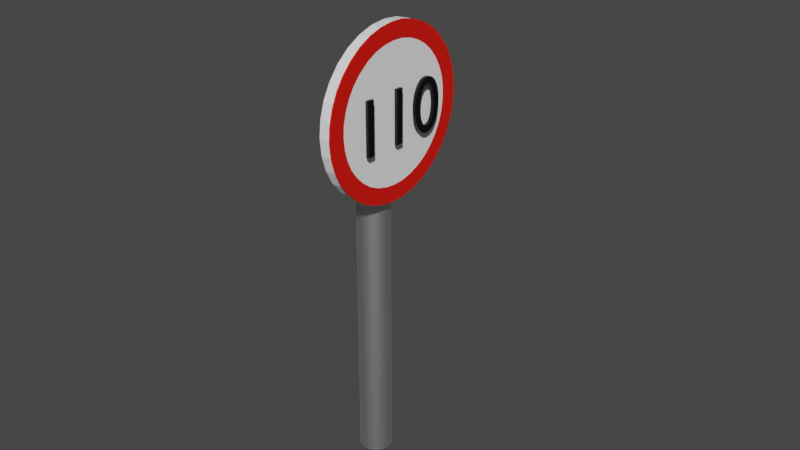 # Source: 110.blend  (saved by Blender 2.81.16; exported with 4.5.12 LTS)
import bpy
from mathutils import Matrix  # noqa: F401  (used for matrix-valued properties, if any)

bpy.ops.wm.read_factory_settings(use_empty=True)
scene = bpy.context.scene
scene.name = 'Scene'

# ---- collections
col_collection = bpy.data.collections.new('Collection'); scene.collection.children.link(col_collection)

# ---- materials (node trees are filled in below, after node groups)
mat_metallic = bpy.data.materials.new('Metallic')
mat_metallic.use_transparent_shadow = False
mat_material_002 = bpy.data.materials.new('Material.002')
mat_material_002.use_transparent_shadow = False
mat_material_001 = bpy.data.materials.new('Material.001')
mat_material_001.use_transparent_shadow = False
mat_material = bpy.data.materials.new('Material')
mat_material.use_transparent_shadow = False

# ---- material node trees
mat_metallic.use_nodes = True; mat_metallic.node_tree.nodes.clear()
_N = mat_metallic.node_tree.nodes; _L = mat_metallic.node_tree.links
n0 = _N.new('ShaderNodeOutputMaterial'); n0.name = 'Material Output'; n0.location = (300, 300)
n1 = _N.new('ShaderNodeBsdfPrincipled'); n1.name = 'Principled BSDF'; n1.location = (10, 300)
n1.distribution = 'GGX'
n1.subsurface_method = 'BURLEY'
n1.inputs[1].default_value = 1.0
n1.inputs[3].default_value = 1.45
n1.inputs[27].default_value = (0.0, 0.0, 0.0, 1.0)
n1.inputs[28].default_value = 1.0
_L.new(n1.outputs[0], n0.inputs[0])
n0.is_active_output = True
mat_material_002.use_nodes = True; mat_material_002.node_tree.nodes.clear()
_N = mat_material_002.node_tree.nodes; _L = mat_material_002.node_tree.links
n0 = _N.new('ShaderNodeOutputMaterial'); n0.name = 'Material Output'; n0.location = (300, 300)
n1 = _N.new('ShaderNodeBsdfPrincipled'); n1.name = 'Principled BSDF'; n1.location = (10, 300)
n1.distribution = 'GGX'
n1.subsurface_method = 'BURLEY'
n1.inputs[0].default_value = (0.0, 0.0, 0.0, 1.0)
n1.inputs[3].default_value = 1.45
n1.inputs[27].default_value = (0.0, 0.0, 0.0, 1.0)
n1.inputs[28].default_value = 1.0
_L.new(n1.outputs[0], n0.inputs[0])
n0.is_active_output = True
mat_material_001.use_nodes = True; mat_material_001.node_tree.nodes.clear()
_N = mat_material_001.node_tree.nodes; _L = mat_material_001.node_tree.links
n0 = _N.new('ShaderNodeOutputMaterial'); n0.name = 'Material Output'; n0.location = (300, 300)
n1 = _N.new('ShaderNodeBsdfPrincipled'); n1.name = 'Principled BSDF'; n1.location = (10, 300)
n1.distribution = 'GGX'
n1.subsurface_method = 'BURLEY'
n1.inputs[0].default_value = (1.0, 1.0, 1.0, 1.0)
n1.inputs[3].default_value = 1.45
n1.inputs[27].default_value = (0.0, 0.0, 0.0, 1.0)
n1.inputs[28].default_value = 1.0
_L.new(n1.outputs[0], n0.inputs[0])
n0.is_active_output = True
mat_material.use_nodes = True; mat_material.node_tree.nodes.clear()
_N = mat_material.node_tree.nodes; _L = mat_material.node_tree.links
n0 = _N.new('ShaderNodeOutputMaterial'); n0.name = 'Material Output'; n0.location = (300, 300)
n1 = _N.new('ShaderNodeBsdfPrincipled'); n1.name = 'Principled BSDF'; n1.location = (10, 300)
n1.distribution = 'GGX'
n1.subsurface_method = 'BURLEY'
n1.inputs[0].default_value = (0.8, 0.007385, 0.0, 1.0)
n1.inputs[3].default_value = 1.45
n1.inputs[27].default_value = (0.0, 0.0, 0.0, 1.0)
n1.inputs[28].default_value = 1.0
_L.new(n1.outputs[0], n0.inputs[0])
n0.is_active_output = True

# ---- world
world_world = bpy.data.worlds.new('World'); scene.world = world_world
world_world.use_nodes = True; world_world.node_tree.nodes.clear()
_N = world_world.node_tree.nodes; _L = world_world.node_tree.links
n0 = _N.new('ShaderNodeOutputWorld'); n0.name = 'World Output'; n0.location = (300, 300)
n1 = _N.new('ShaderNodeBackground'); n1.name = 'Background'; n1.location = (10, 300)
n1.inputs[0].default_value = (0.05088, 0.05088, 0.05088, 1.0)
_L.new(n1.outputs[0], n0.inputs[0])
n0.is_active_output = True
world_world.color = (0.05088, 0.05088, 0.05088)
world_world.use_sun_shadow = False
world_world.sun_shadow_jitter_overblur = 0.0

# ---- meshes
me_cylinder = bpy.data.meshes.new('Cylinder')
me_cylinder.from_pydata([(0.0, 1.0, -1.0), (0.0, 1.0, 1.0), (0.1951, 0.9808, -1.0), (0.1951, 0.9808, 1.0), (0.3827, 0.9239, -1.0), (0.3827, 0.9239, 1.0), (0.5556, 0.8315, -1.0), (0.5556, 0.8315, 1.0), (0.7071, 0.7071, -1.0), (0.7071, 0.7071, 1.0), (0.8315, 0.5556, -1.0), (0.8315, 0.5556, 1.0), (0.9239, 0.3827, -1.0), (0.9239, 0.3827, 1.0), (0.9808, 0.1951, -1.0), (0.9808, 0.1951, 1.0), (1.0, 7.55e-08, -1.0), (1.0, 7.55e-08, 1.0), (0.9808, -0.1951, -1.0), (0.9808, -0.1951, 1.0), (0.9239, -0.3827, -1.0), (0.9239, -0.3827, 1.0), (0.8315, -0.5556, -1.0), (0.8315, -0.5556, 1.0), (0.7071, -0.7071, -1.0), (0.7071, -0.7071, 1.0), (0.5556, -0.8315, -1.0), (0.5556, -0.8315, 1.0), (0.3827, -0.9239, -1.0), (0.3827, -0.9239, 1.0), (0.1951, -0.9808, -1.0), (0.1951, -0.9808, 1.0), (-3.258e-07, -1.0, -1.0), (-3.258e-07, -1.0, 1.0), (-0.1951, -0.9808, -1.0), (-0.1951, -0.9808, 1.0), (-0.3827, -0.9239, -1.0), (-0.3827, -0.9239, 1.0), (-0.5556, -0.8315, -1.0), (-0.5556, -0.8315, 1.0), (-0.7071, -0.7071, -1.0), (-0.7071, -0.7071, 1.0), (-0.8315, -0.5556, -1.0), (-0.8315, -0.5556, 1.0), (-0.9239, -0.3827, -1.0), (-0.9239, -0.3827, 1.0), (-0.9808, -0.1951, -1.0), (-0.9808, -0.1951, 1.0), (-1.0, 9.656e-07, -1.0), (-1.0, 9.656e-07, 1.0), (-0.9808, 0.1951, -1.0), (-0.9808, 0.1951, 1.0), (-0.9239, 0.3827, -1.0), (-0.9239, 0.3827, 1.0), (-0.8315, 0.5556, -1.0), (-0.8315, 0.5556, 1.0), (-0.7071, 0.7071, -1.0), (-0.7071, 0.7071, 1.0), (-0.5556, 0.8315, -1.0), (-0.5556, 0.8315, 1.0), (-0.3827, 0.9239, -1.0), (-0.3827, 0.9239, 1.0), (-0.1951, 0.9808, -1.0), (-0.1951, 0.9808, 1.0)], [], [(0, 1, 3, 2), (2, 3, 5, 4), (4, 5, 7, 6), (6, 7, 9, 8), (8, 9, 11, 10), (10, 11, 13, 12), (12, 13, 15, 14), (14, 15, 17, 16), (16, 17, 19, 18), (18, 19, 21, 20), (20, 21, 23, 22), (22, 23, 25, 24), (24, 25, 27, 26), (26, 27, 29, 28), (28, 29, 31, 30), (30, 31, 33, 32), (32, 33, 35, 34), (34, 35, 37, 36), (36, 37, 39, 38), (38, 39, 41, 40), (40, 41, 43, 42), (42, 43, 45, 44), (44, 45, 47, 46), (46, 47, 49, 48), (48, 49, 51, 50), (50, 51, 53, 52), (52, 53, 55, 54), (54, 55, 57, 56), (56, 57, 59, 58), (58, 59, 61, 60), (3, 1, 63, 61, 59, 57, 55, 53, 51, 49, 47, 45, 43, 41, 39, 37, 35, 33, 31, 29, 27, 25, 23, 21, 19, 17, 15, 13, 11, 9, 7, 5), (60, 61, 63, 62), (62, 63, 1, 0), (0, 2, 4, 6, 8, 10, 12, 14, 16, 18, 20, 22, 24, 26, 28, 30, 32, 34, 36, 38, 40, 42, 44, 46, 48, 50, 52, 54, 56, 58, 60, 62)])
_uv = me_cylinder.uv_layers.new(name='UVMap')
_uv.uv.foreach_set('vector', [1.0, 0.5, 1.0, 1.0, 0.9688, 1.0, 0.9688, 0.5, 0.9688, 0.5, 0.9688, 1.0, 0.9375, 1.0, 0.9375, 0.5, 0.9375, 0.5, 0.9375, 1.0, 0.9062, 1.0, 0.9062, 0.5, 0.9062, 0.5, 0.9062, 1.0, 0.875, 1.0, 0.875, 0.5, 0.875, 0.5, 0.875, 1.0, 0.8438, 1.0, 0.8438, 0.5, 0.8438, 0.5, 0.8438, 1.0, 0.8125, 1.0, 0.8125, 0.5, 0.8125, 0.5, 0.8125, 1.0, 0.7812, 1.0, 0.7812, 0.5, 0.7812, 0.5, 0.7812, 1.0, 0.75, 1.0, 0.75, 0.5, 0.75, 0.5, 0.75, 1.0, 0.7188, 1.0, 0.7188, 0.5, 0.7188, 0.5, 0.7188, 1.0, 0.6875, 1.0, 0.6875, 0.5, 0.6875, 0.5, 0.6875, 1.0, 0.6562, 1.0, 0.6562, 0.5, 0.6562, 0.5, 0.6562, 1.0, 0.625, 1.0, 0.625, 0.5, 0.625, 0.5, 0.625, 1.0, 0.5938, 1.0, 0.5938, 0.5, 0.5938, 0.5, 0.5938, 1.0, 0.5625, 1.0, 0.5625, 0.5, 0.5625, 0.5, 0.5625, 1.0, 0.5312, 1.0, 0.5312, 0.5, 0.5312, 0.5, 0.5312, 1.0, 0.5, 1.0, 0.5, 0.5, 0.5, 0.5, 0.5, 1.0, 0.4688, 1.0, 0.4688, 0.5, 0.4688, 0.5, 0.4688, 1.0, 0.4375, 1.0, 0.4375, 0.5, 0.4375, 0.5, 0.4375, 1.0, 0.4062, 1.0, 0.4062, 0.5, 0.4062, 0.5, 0.4062, 1.0, 0.375, 1.0, 0.375, 0.5, 0.375, 0.5, 0.375, 1.0, 0.3438, 1.0, 0.3438, 0.5, 0.3438, 0.5, 0.3438, 1.0, 0.3125, 1.0, 0.3125, 0.5, 0.3125, 0.5, 0.3125, 1.0, 0.2812, 1.0, 0.2812, 0.5, 0.2812, 0.5, 0.2812, 1.0, 0.25, 1.0, 0.25, 0.5, 0.25, 0.5, 0.25, 1.0, 0.2188, 1.0, 0.2188, 0.5, 0.2188, 0.5, 0.2188, 1.0, 0.1875, 1.0, 0.1875, 0.5, 0.1875, 0.5, 0.1875, 1.0, 0.1562, 1.0, 0.1562, 0.5, 0.1562, 0.5, 0.1562, 1.0, 0.125, 1.0, 0.125, 0.5, 0.125, 0.5, 0.125, 1.0, 0.09375, 1.0, 0.09375, 0.5, 0.09375, 0.5, 0.09375, 1.0, 0.0625, 1.0, 0.0625, 0.5, 0.2968, 0.4854, 0.25, 0.49, 0.2032, 0.4854, 0.1582, 0.4717, 0.1167, 0.4496, 0.08029, 0.4197, 0.05045, 0.3833, 0.02827, 0.3418, 0.01461, 0.2968, 0.01, 0.25, 0.01461, 0.2032, 0.02827, 0.1582, 0.05045, 0.1167, 0.08029, 0.08029, 0.1167, 0.05045, 0.1582, 0.02827, 0.2032, 0.01461, 0.25, 0.01, 0.2968, 0.01461, 0.3418, 0.02827, 0.3833, 0.05045, 0.4197, 0.08029, 0.4496, 0.1167, 0.4717, 0.1582, 0.4854, 0.2032, 0.49, 0.25, 0.4854, 0.2968, 0.4717, 0.3418, 0.4496, 0.3833, 0.4197, 0.4197, 0.3833, 0.4496, 0.3418, 0.4717, 0.0625, 0.5, 0.0625, 1.0, 0.03125, 1.0, 0.03125, 0.5, 0.03125, 0.5, 0.03125, 1.0, 0.0, 1.0, 0.0, 0.5, 0.75, 0.49, 0.7968, 0.4854, 0.8418, 0.4717, 0.8833, 0.4496, 0.9197, 0.4197, 0.9496, 0.3833, 0.9717, 0.3418, 0.9854, 0.2968, 0.99, 0.25, 0.9854, 0.2032, 0.9717, 0.1582, 0.9496, 0.1167, 0.9197, 0.08029, 0.8833, 0.05045, 0.8418, 0.02827, 0.7968, 0.01461, 0.75, 0.01, 0.7032, 0.01461, 0.6582, 0.02827, 0.6167, 0.05045, 0.5803, 0.08029, 0.5504, 0.1167, 0.5283, 0.1582, 0.5146, 0.2032, 0.51, 0.25, 0.5146, 0.2968, 0.5283, 0.3418, 0.5504, 0.3833, 0.5803, 0.4197, 0.6167, 0.4496, 0.6582, 0.4717, 0.7032, 0.4854])
me_cylinder.materials.append(mat_metallic)
me_cylinder.use_remesh_fix_poles = True
me_cylinder.use_remesh_preserve_attributes = False
me_cylinder.use_mirror_vertex_groups = False
me_cylinder.update()
me_cylinder_001 = bpy.data.meshes.new('Cylinder.001')
me_cylinder_001.from_pydata([(0.0, 1.0, -1.0), (0.0, 1.0, 1.0), (0.1951, 0.9808, -1.0), (0.1951, 0.9808, 1.0), (0.3827, 0.9239, -1.0), (0.3827, 0.9239, 1.0), (0.5556, 0.8315, -1.0), (0.5556, 0.8315, 1.0), (0.7071, 0.7071, -1.0), (0.7071, 0.7071, 1.0), (0.8315, 0.5556, -1.0), (0.8315, 0.5556, 1.0), (0.9239, 0.3827, -1.0), (0.9239, 0.3827, 1.0), (0.9808, 0.1951, -1.0), (0.9808, 0.1951, 1.0), (1.0, 7.55e-08, -1.0), (1.0, 7.55e-08, 1.0), (0.9808, -0.1951, -1.0), (0.9808, -0.1951, 1.0), (0.9239, -0.3827, -1.0), (0.9239, -0.3827, 1.0), (0.8315, -0.5556, -1.0), (0.8315, -0.5556, 1.0), (0.7071, -0.7071, -1.0), (0.7071, -0.7071, 1.0), (0.5556, -0.8315, -1.0), (0.5556, -0.8315, 1.0), (0.3827, -0.9239, -1.0), (0.3827, -0.9239, 1.0), (0.1951, -0.9808, -1.0), (0.1951, -0.9808, 1.0), (-3.258e-07, -1.0, -1.0), (-3.258e-07, -1.0, 1.0), (-0.1951, -0.9808, -1.0), (-0.1951, -0.9808, 1.0), (-0.3827, -0.9239, -1.0), (-0.3827, -0.9239, 1.0), (-0.5556, -0.8315, -1.0), (-0.5556, -0.8315, 1.0), (-0.7071, -0.7071, -1.0), (-0.7071, -0.7071, 1.0), (-0.8315, -0.5556, -1.0), (-0.8315, -0.5556, 1.0), (-0.9239, -0.3827, -1.0), (-0.9239, -0.3827, 1.0), (-0.9808, -0.1951, -1.0), (-0.9808, -0.1951, 1.0), (-1.0, 9.656e-07, -1.0), (-1.0, 9.656e-07, 1.0), (-0.9808, 0.1951, -1.0), (-0.9808, 0.1951, 1.0), (-0.9239, 0.3827, -1.0), (-0.9239, 0.3827, 1.0), (-0.8315, 0.5556, -1.0), (-0.8315, 0.5556, 1.0), (-0.7071, 0.7071, -1.0), (-0.7071, 0.7071, 1.0), (-0.5556, 0.8315, -1.0), (-0.5556, 0.8315, 1.0), (-0.3827, 0.9239, -1.0), (-0.3827, 0.9239, 1.0), (-0.1951, 0.9808, -1.0), (-0.1951, 0.9808, 1.0)], [], [(0, 1, 3, 2), (2, 3, 5, 4), (4, 5, 7, 6), (6, 7, 9, 8), (8, 9, 11, 10), (10, 11, 13, 12), (12, 13, 15, 14), (14, 15, 17, 16), (16, 17, 19, 18), (18, 19, 21, 20), (20, 21, 23, 22), (22, 23, 25, 24), (24, 25, 27, 26), (26, 27, 29, 28), (28, 29, 31, 30), (30, 31, 33, 32), (32, 33, 35, 34), (34, 35, 37, 36), (36, 37, 39, 38), (38, 39, 41, 40), (40, 41, 43, 42), (42, 43, 45, 44), (44, 45, 47, 46), (46, 47, 49, 48), (48, 49, 51, 50), (50, 51, 53, 52), (52, 53, 55, 54), (54, 55, 57, 56), (56, 57, 59, 58), (58, 59, 61, 60), (3, 1, 63, 61, 59, 57, 55, 53, 51, 49, 47, 45, 43, 41, 39, 37, 35, 33, 31, 29, 27, 25, 23, 21, 19, 17, 15, 13, 11, 9, 7, 5), (60, 61, 63, 62), (62, 63, 1, 0), (0, 2, 4, 6, 8, 10, 12, 14, 16, 18, 20, 22, 24, 26, 28, 30, 32, 34, 36, 38, 40, 42, 44, 46, 48, 50, 52, 54, 56, 58, 60, 62)])
_uv = me_cylinder_001.uv_layers.new(name='UVMap')
_uv.uv.foreach_set('vector', [1.0, 0.5, 1.0, 1.0, 0.9688, 1.0, 0.9688, 0.5, 0.9688, 0.5, 0.9688, 1.0, 0.9375, 1.0, 0.9375, 0.5, 0.9375, 0.5, 0.9375, 1.0, 0.9062, 1.0, 0.9062, 0.5, 0.9062, 0.5, 0.9062, 1.0, 0.875, 1.0, 0.875, 0.5, 0.875, 0.5, 0.875, 1.0, 0.8438, 1.0, 0.8438, 0.5, 0.8438, 0.5, 0.8438, 1.0, 0.8125, 1.0, 0.8125, 0.5, 0.8125, 0.5, 0.8125, 1.0, 0.7812, 1.0, 0.7812, 0.5, 0.7812, 0.5, 0.7812, 1.0, 0.75, 1.0, 0.75, 0.5, 0.75, 0.5, 0.75, 1.0, 0.7188, 1.0, 0.7188, 0.5, 0.7188, 0.5, 0.7188, 1.0, 0.6875, 1.0, 0.6875, 0.5, 0.6875, 0.5, 0.6875, 1.0, 0.6562, 1.0, 0.6562, 0.5, 0.6562, 0.5, 0.6562, 1.0, 0.625, 1.0, 0.625, 0.5, 0.625, 0.5, 0.625, 1.0, 0.5938, 1.0, 0.5938, 0.5, 0.5938, 0.5, 0.5938, 1.0, 0.5625, 1.0, 0.5625, 0.5, 0.5625, 0.5, 0.5625, 1.0, 0.5312, 1.0, 0.5312, 0.5, 0.5312, 0.5, 0.5312, 1.0, 0.5, 1.0, 0.5, 0.5, 0.5, 0.5, 0.5, 1.0, 0.4688, 1.0, 0.4688, 0.5, 0.4688, 0.5, 0.4688, 1.0, 0.4375, 1.0, 0.4375, 0.5, 0.4375, 0.5, 0.4375, 1.0, 0.4062, 1.0, 0.4062, 0.5, 0.4062, 0.5, 0.4062, 1.0, 0.375, 1.0, 0.375, 0.5, 0.375, 0.5, 0.375, 1.0, 0.3438, 1.0, 0.3438, 0.5, 0.3438, 0.5, 0.3438, 1.0, 0.3125, 1.0, 0.3125, 0.5, 0.3125, 0.5, 0.3125, 1.0, 0.2812, 1.0, 0.2812, 0.5, 0.2812, 0.5, 0.2812, 1.0, 0.25, 1.0, 0.25, 0.5, 0.25, 0.5, 0.25, 1.0, 0.2188, 1.0, 0.2188, 0.5, 0.2188, 0.5, 0.2188, 1.0, 0.1875, 1.0, 0.1875, 0.5, 0.1875, 0.5, 0.1875, 1.0, 0.1562, 1.0, 0.1562, 0.5, 0.1562, 0.5, 0.1562, 1.0, 0.125, 1.0, 0.125, 0.5, 0.125, 0.5, 0.125, 1.0, 0.09375, 1.0, 0.09375, 0.5, 0.09375, 0.5, 0.09375, 1.0, 0.0625, 1.0, 0.0625, 0.5, 0.2968, 0.4854, 0.25, 0.49, 0.2032, 0.4854, 0.1582, 0.4717, 0.1167, 0.4496, 0.08029, 0.4197, 0.05045, 0.3833, 0.02827, 0.3418, 0.01461, 0.2968, 0.01, 0.25, 0.01461, 0.2032, 0.02827, 0.1582, 0.05045, 0.1167, 0.08029, 0.08029, 0.1167, 0.05045, 0.1582, 0.02827, 0.2032, 0.01461, 0.25, 0.01, 0.2968, 0.01461, 0.3418, 0.02827, 0.3833, 0.05045, 0.4197, 0.08029, 0.4496, 0.1167, 0.4717, 0.1582, 0.4854, 0.2032, 0.49, 0.25, 0.4854, 0.2968, 0.4717, 0.3418, 0.4496, 0.3833, 0.4197, 0.4197, 0.3833, 0.4496, 0.3418, 0.4717, 0.0625, 0.5, 0.0625, 1.0, 0.03125, 1.0, 0.03125, 0.5, 0.03125, 0.5, 0.03125, 1.0, 0.0, 1.0, 0.0, 0.5, 0.75, 0.49, 0.7968, 0.4854, 0.8418, 0.4717, 0.8833, 0.4496, 0.9197, 0.4197, 0.9496, 0.3833, 0.9717, 0.3418, 0.9854, 0.2968, 0.99, 0.25, 0.9854, 0.2032, 0.9717, 0.1582, 0.9496, 0.1167, 0.9197, 0.08029, 0.8833, 0.05045, 0.8418, 0.02827, 0.7968, 0.01461, 0.75, 0.01, 0.7032, 0.01461, 0.6582, 0.02827, 0.6167, 0.05045, 0.5803, 0.08029, 0.5504, 0.1167, 0.5283, 0.1582, 0.5146, 0.2032, 0.51, 0.25, 0.5146, 0.2968, 0.5283, 0.3418, 0.5504, 0.3833, 0.5803, 0.4197, 0.6167, 0.4496, 0.6582, 0.4717, 0.7032, 0.4854])
me_cylinder_001.materials.append(mat_material_001)
me_cylinder_001.use_remesh_fix_poles = True
me_cylinder_001.use_remesh_preserve_attributes = False
me_cylinder_001.use_mirror_vertex_groups = False
me_cylinder_001.update()
me_cube = bpy.data.meshes.new('Cube')
me_cube.from_pydata([(-1.0, -1.0, -1.0), (-1.0, -1.0, 1.0), (-1.0, 1.0, -1.0), (-1.0, 1.0, 1.0), (1.0, -1.0, -1.0), (1.0, -1.0, 1.0), (1.0, 1.0, -1.0), (1.0, 1.0, 1.0)], [], [(0, 1, 3, 2), (2, 3, 7, 6), (6, 7, 5, 4), (4, 5, 1, 0), (2, 6, 4, 0), (7, 3, 1, 5)])
_uv = me_cube.uv_layers.new(name='UVMap')
_uv.uv.foreach_set('vector', [0.375, 0.0, 0.625, 0.0, 0.625, 0.25, 0.375, 0.25, 0.375, 0.25, 0.625, 0.25, 0.625, 0.5, 0.375, 0.5, 0.375, 0.5, 0.625, 0.5, 0.625, 0.75, 0.375, 0.75, 0.375, 0.75, 0.625, 0.75, 0.625, 1.0, 0.375, 1.0, 0.125, 0.5, 0.375, 0.5, 0.375, 0.75, 0.125, 0.75, 0.625, 0.5, 0.875, 0.5, 0.875, 0.75, 0.625, 0.75])
me_cube.materials.append(mat_material)
me_cube.use_remesh_fix_poles = True
me_cube.use_remesh_preserve_attributes = False
me_cube.use_mirror_vertex_groups = False
me_cube.update()

# ---- curves / text
txt_text_001 = bpy.data.curves.new('Text.001', 'FONT')
txt_text_001.dimensions = '2D'
txt_text_001.body = '110'
txt_text_001.materials.append(mat_material_002)
txt_text_001.use_path_clamp = True
txt_text_001.extrude = 0.02
cu_beziercircle = bpy.data.curves.new('BezierCircle', 'CURVE')
cu_beziercircle.dimensions = '3D'
_sp = cu_beziercircle.splines.new('BEZIER'); _sp.bezier_points.add(3)
_sp.bezier_points.foreach_set('co', [-1.0, 0.0, 0.0, 0.0, 1.0, 0.0, 1.0, 0.0, 0.0, 0.0, -1.0, 0.0])
_sp.bezier_points.foreach_set('handle_left', [-1.0, -0.5521, 0.0, -0.5521, 1.0, 0.0, 1.0, 0.5521, 0.0, 0.5521, -1.0, 0.0])
_sp.bezier_points.foreach_set('handle_right', [-1.0, 0.5521, 0.0, 0.5521, 1.0, 0.0, 1.0, -0.5521, 0.0, -0.5521, -1.0, 0.0])
for _p, _l, _r in zip(_sp.bezier_points, ['AUTO', 'AUTO', 'AUTO', 'AUTO'], ['AUTO', 'AUTO', 'AUTO', 'AUTO']): _p.handle_left_type = _l; _p.handle_right_type = _r
_sp.order_u = 0
_sp.order_v = 0
_sp.use_cyclic_u = True
cu_beziercircle.use_path = True
cu_beziercircle.use_path_clamp = True
cu_beziercircle.fill_mode = 'FULL'

# ---- objects
ob_cylinder = bpy.data.objects.new('Cylinder', me_cylinder)
ob_text = bpy.data.objects.new('Text', txt_text_001)
ob_cylinder_001 = bpy.data.objects.new('Cylinder.001', me_cylinder_001)
ob_cube = bpy.data.objects.new('Cube', me_cube)
ob_beziercircle = bpy.data.objects.new('BezierCircle', cu_beziercircle)

# ---- transforms, parenting, visibility, modifiers, constraints
ob_cylinder.location = (-0.006208, 0.004118, 0.768)
ob_cylinder.scale = (0.07387, 0.07387, -0.7671)
ob_cylinder.lineart.crease_threshold = 0.0
ob_text.location = (0.1433, -0.2662, 1.55)
ob_text.rotation_euler = (1.571, -4.371e-08, 1.571)
ob_text.scale = (0.3407, 0.3407, 0.3407)
ob_text.lineart.crease_threshold = 0.0
ob_cylinder_001.location = (0.08829, 0.003093, 1.665)
ob_cylinder_001.rotation_euler = (-0.0, 1.571, 0.0)
ob_cylinder_001.scale = (0.3756, 0.3756, 0.02768)
ob_cylinder_001.lineart.crease_threshold = 0.0
ob_cube.location = (0.1132, -0.003402, 1.35)
ob_cube.scale = (0.003481, 0.03685, 0.02938)
ob_cube.lineart.crease_threshold = 0.0
_m = ob_cube.modifiers.new('Array', 'ARRAY')
_m.count = 41
_m.constant_offset_displace = (0.0, 0.0, 0.0)
_m.relative_offset_displace = (0.0, 0.0, 1.0)
_m = ob_cube.modifiers.new('Curve', 'CURVE')
_m.object = ob_beziercircle
ob_beziercircle.location = (0.139, 0.003093, 1.665)
ob_beziercircle.rotation_euler = (-0.0, 1.571, 0.0)
ob_beziercircle.scale = (0.3479, 0.3479, 0.3479)
ob_beziercircle.lineart.crease_threshold = 0.0

# ---- collection membership
col_collection.objects.link(ob_cylinder)
col_collection.objects.link(ob_text)
col_collection.objects.link(ob_cylinder_001)
col_collection.objects.link(ob_cube)
col_collection.objects.link(ob_beziercircle)

# ---- scene / render settings (as saved in the file)
scene.frame_start = 1; scene.frame_end = 250; scene.frame_set(1)
scene.render.engine = 'BLENDER_EEVEE_NEXT'
scene.cycles.use_denoising = False
scene.cycles.samples = 128
scene.cycles.sampling_pattern = 'TABULATED_SOBOL'
scene.cycles.use_adaptive_sampling = False
scene.cycles.use_light_tree = False
scene.view_settings.view_transform = 'Filmic'
bpy.context.view_layer.update()

# ---- added for rendering (the .blend has no active camera and no usable light): camera, sun
cam_auto = bpy.data.cameras.new('AutoCamera')
cam_auto.lens = 50.0
cam_auto.sensor_width = 36.0
cam_auto.clip_end = 1000.0
ob_auto_camera = bpy.data.objects.new('AutoCamera', cam_auto)
scene.collection.objects.link(ob_auto_camera)
ob_auto_camera.location = (2.75424, -3.13519, 3.27304)
ob_auto_camera.rotation_euler = (1.09748, -7.21219e-08, 0.694738)
scene.camera = ob_auto_camera
light_auto_sun = bpy.data.lights.new('AutoSun', 'SUN')
light_auto_sun.energy = 3.0
light_auto_sun.angle = 0.0523599
ob_auto_sun = bpy.data.objects.new('AutoSun', light_auto_sun)
scene.collection.objects.link(ob_auto_sun)
ob_auto_sun.rotation_euler = (0.872665, 0.174533, 0.523599)
bpy.context.view_layer.update()
